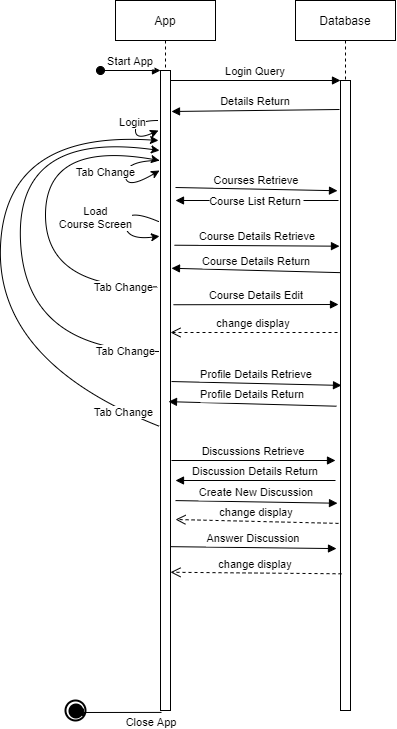

The diagram above was exported from draw.io. Its source (the exported page's mxGraphModel, read from the mxfile embedded in the PNG):
<mxGraphModel dx="766" dy="393" grid="1" gridSize="10" guides="1" tooltips="1" connect="1" arrows="1" fold="1" page="1" pageScale="1" pageWidth="850" pageHeight="1100" math="0" shadow="0">
  <root>
    <mxCell id="0" />
    <mxCell id="1" parent="0" />
    <mxCell id="3nuBFxr9cyL0pnOWT2aG-1" value="App" style="shape=umlLifeline;perimeter=lifelinePerimeter;container=1;collapsible=0;recursiveResize=0;rounded=0;shadow=0;strokeWidth=1;" parent="1" vertex="1">
      <mxGeometry x="120" y="80" width="100" height="710" as="geometry" />
    </mxCell>
    <mxCell id="3nuBFxr9cyL0pnOWT2aG-2" value="" style="points=[];perimeter=orthogonalPerimeter;rounded=0;shadow=0;strokeWidth=1;" parent="3nuBFxr9cyL0pnOWT2aG-1" vertex="1">
      <mxGeometry x="45" y="70" width="10" height="640" as="geometry" />
    </mxCell>
    <mxCell id="3nuBFxr9cyL0pnOWT2aG-3" value="Start App" style="verticalAlign=bottom;startArrow=oval;endArrow=block;startSize=8;shadow=0;strokeWidth=1;" parent="3nuBFxr9cyL0pnOWT2aG-1" target="3nuBFxr9cyL0pnOWT2aG-2" edge="1">
      <mxGeometry relative="1" as="geometry">
        <mxPoint x="-15" y="70" as="sourcePoint" />
      </mxGeometry>
    </mxCell>
    <mxCell id="uqt9SJaE5wA_kcAQtCe6-1" value="Login" style="curved=1;endArrow=classic;html=1;" parent="3nuBFxr9cyL0pnOWT2aG-1" edge="1">
      <mxGeometry x="-0.2748" y="-3" width="50" height="50" relative="1" as="geometry">
        <mxPoint x="43" y="120" as="sourcePoint" />
        <mxPoint x="43" y="130" as="targetPoint" />
        <Array as="points">
          <mxPoint x="20" y="120" />
          <mxPoint x="20" y="140" />
        </Array>
        <mxPoint as="offset" />
      </mxGeometry>
    </mxCell>
    <mxCell id="uqt9SJaE5wA_kcAQtCe6-6" value="Load&lt;br&gt;Course Screen" style="curved=1;endArrow=classic;html=1;exitX=-0.2;exitY=0.236;exitDx=0;exitDy=0;exitPerimeter=0;entryX=-0.1;entryY=0.259;entryDx=0;entryDy=0;entryPerimeter=0;" parent="3nuBFxr9cyL0pnOWT2aG-1" source="3nuBFxr9cyL0pnOWT2aG-2" target="3nuBFxr9cyL0pnOWT2aG-2" edge="1">
      <mxGeometry x="-0.1165" y="-30" width="50" height="50" relative="1" as="geometry">
        <mxPoint x="53" y="140" as="sourcePoint" />
        <mxPoint x="44" y="230" as="targetPoint" />
        <Array as="points">
          <mxPoint x="10" y="207" />
          <mxPoint x="10" y="240" />
        </Array>
        <mxPoint as="offset" />
      </mxGeometry>
    </mxCell>
    <mxCell id="uqt9SJaE5wA_kcAQtCe6-11" value="Tab Change" style="curved=1;endArrow=classic;html=1;exitX=-0.3;exitY=0.338;exitDx=0;exitDy=0;exitPerimeter=0;" parent="3nuBFxr9cyL0pnOWT2aG-1" source="3nuBFxr9cyL0pnOWT2aG-2" edge="1">
      <mxGeometry x="-0.8204" width="50" height="50" relative="1" as="geometry">
        <mxPoint x="57" y="173.83000000000004" as="sourcePoint" />
        <mxPoint x="44" y="160" as="targetPoint" />
        <Array as="points">
          <mxPoint x="-70" y="289" />
          <mxPoint x="-70" y="140" />
        </Array>
        <mxPoint as="offset" />
      </mxGeometry>
    </mxCell>
    <mxCell id="uqt9SJaE5wA_kcAQtCe6-14" value="Tab Change" style="curved=1;endArrow=classic;html=1;" parent="3nuBFxr9cyL0pnOWT2aG-1" edge="1">
      <mxGeometry x="-0.8623" width="50" height="50" relative="1" as="geometry">
        <mxPoint x="44" y="351" as="sourcePoint" />
        <mxPoint x="44" y="150" as="targetPoint" />
        <Array as="points">
          <mxPoint x="-90" y="351" />
          <mxPoint x="-100" y="130" />
        </Array>
        <mxPoint as="offset" />
      </mxGeometry>
    </mxCell>
    <mxCell id="9SaS2VXk7mVhrrSzC_0_-3" value="Tab Change" style="curved=1;endArrow=classic;html=1;exitX=-0.1;exitY=0.556;exitDx=0;exitDy=0;exitPerimeter=0;" parent="3nuBFxr9cyL0pnOWT2aG-1" source="3nuBFxr9cyL0pnOWT2aG-2" edge="1">
      <mxGeometry x="-0.8623" width="50" height="50" relative="1" as="geometry">
        <mxPoint x="54" y="361" as="sourcePoint" />
        <mxPoint x="43" y="140" as="targetPoint" />
        <Array as="points">
          <mxPoint x="-120" y="361" />
          <mxPoint x="-110" y="130" />
        </Array>
        <mxPoint as="offset" />
      </mxGeometry>
    </mxCell>
    <mxCell id="3nuBFxr9cyL0pnOWT2aG-5" value="Database" style="shape=umlLifeline;perimeter=lifelinePerimeter;container=1;collapsible=0;recursiveResize=0;rounded=0;shadow=0;strokeWidth=1;" parent="1" vertex="1">
      <mxGeometry x="300" y="80" width="100" height="710" as="geometry" />
    </mxCell>
    <mxCell id="3nuBFxr9cyL0pnOWT2aG-6" value="" style="points=[];perimeter=orthogonalPerimeter;rounded=0;shadow=0;strokeWidth=1;" parent="3nuBFxr9cyL0pnOWT2aG-5" vertex="1">
      <mxGeometry x="45" y="80" width="10" height="630" as="geometry" />
    </mxCell>
    <mxCell id="3nuBFxr9cyL0pnOWT2aG-8" value="Login Query" style="verticalAlign=bottom;endArrow=block;entryX=0;entryY=0;shadow=0;strokeWidth=1;" parent="1" source="3nuBFxr9cyL0pnOWT2aG-2" target="3nuBFxr9cyL0pnOWT2aG-6" edge="1">
      <mxGeometry relative="1" as="geometry">
        <mxPoint x="275" y="160" as="sourcePoint" />
      </mxGeometry>
    </mxCell>
    <mxCell id="3nuBFxr9cyL0pnOWT2aG-9" value="Details Return" style="verticalAlign=bottom;endArrow=block;shadow=0;strokeWidth=1;" parent="1" edge="1">
      <mxGeometry relative="1" as="geometry">
        <mxPoint x="344" y="189" as="sourcePoint" />
        <mxPoint x="176" y="191" as="targetPoint" />
      </mxGeometry>
    </mxCell>
    <mxCell id="uqt9SJaE5wA_kcAQtCe6-2" value="Courses Retrieve" style="verticalAlign=bottom;endArrow=block;shadow=0;strokeWidth=1;entryX=-0.3;entryY=0.175;entryDx=0;entryDy=0;entryPerimeter=0;" parent="1" target="3nuBFxr9cyL0pnOWT2aG-6" edge="1">
      <mxGeometry relative="1" as="geometry">
        <mxPoint x="180" y="267" as="sourcePoint" />
        <mxPoint x="342" y="244" as="targetPoint" />
        <Array as="points" />
      </mxGeometry>
    </mxCell>
    <mxCell id="uqt9SJaE5wA_kcAQtCe6-4" value="Course List Return" style="verticalAlign=bottom;endArrow=block;shadow=0;strokeWidth=1;" parent="1" edge="1">
      <mxGeometry x="0.0184" y="10" relative="1" as="geometry">
        <mxPoint x="343" y="280" as="sourcePoint" />
        <mxPoint x="180" y="280" as="targetPoint" />
        <mxPoint as="offset" />
      </mxGeometry>
    </mxCell>
    <mxCell id="uqt9SJaE5wA_kcAQtCe6-5" value="Tab Change" style="curved=1;endArrow=classic;html=1;" parent="1" edge="1">
      <mxGeometry x="-0.1149" y="-20" width="50" height="50" relative="1" as="geometry">
        <mxPoint x="164" y="240" as="sourcePoint" />
        <mxPoint x="164" y="250" as="targetPoint" />
        <Array as="points">
          <mxPoint x="130" y="240" />
          <mxPoint x="130" y="270" />
        </Array>
        <mxPoint as="offset" />
      </mxGeometry>
    </mxCell>
    <mxCell id="uqt9SJaE5wA_kcAQtCe6-7" value="Course Details Retrieve" style="verticalAlign=bottom;endArrow=block;shadow=0;strokeWidth=1;exitX=1.4;exitY=0.273;exitDx=0;exitDy=0;exitPerimeter=0;entryX=-0.1;entryY=0.263;entryDx=0;entryDy=0;entryPerimeter=0;" parent="1" source="3nuBFxr9cyL0pnOWT2aG-2" target="3nuBFxr9cyL0pnOWT2aG-6" edge="1">
      <mxGeometry relative="1" as="geometry">
        <mxPoint x="190" y="277" as="sourcePoint" />
        <mxPoint x="340" y="330" as="targetPoint" />
        <Array as="points" />
      </mxGeometry>
    </mxCell>
    <mxCell id="uqt9SJaE5wA_kcAQtCe6-8" value="Course Details Return" style="verticalAlign=bottom;endArrow=block;shadow=0;strokeWidth=1;entryX=1.1;entryY=0.309;entryDx=0;entryDy=0;entryPerimeter=0;exitX=0;exitY=0.305;exitDx=0;exitDy=0;exitPerimeter=0;" parent="1" source="3nuBFxr9cyL0pnOWT2aG-6" target="3nuBFxr9cyL0pnOWT2aG-2" edge="1">
      <mxGeometry x="-0.0058" relative="1" as="geometry">
        <mxPoint x="353" y="310" as="sourcePoint" />
        <mxPoint x="180" y="380" as="targetPoint" />
        <mxPoint as="offset" />
      </mxGeometry>
    </mxCell>
    <mxCell id="uqt9SJaE5wA_kcAQtCe6-12" value="Course Details Edit" style="verticalAlign=bottom;endArrow=block;shadow=0;strokeWidth=1;exitX=1.3;exitY=0.366;exitDx=0;exitDy=0;exitPerimeter=0;" parent="1" source="3nuBFxr9cyL0pnOWT2aG-2" edge="1">
      <mxGeometry relative="1" as="geometry">
        <mxPoint x="186" y="334.96000000000004" as="sourcePoint" />
        <mxPoint x="343" y="384" as="targetPoint" />
        <Array as="points" />
      </mxGeometry>
    </mxCell>
    <mxCell id="uqt9SJaE5wA_kcAQtCe6-13" value="change display" style="verticalAlign=bottom;endArrow=open;dashed=1;endSize=8;shadow=0;strokeWidth=1;" parent="1" edge="1">
      <mxGeometry relative="1" as="geometry">
        <mxPoint x="175" y="412" as="targetPoint" />
        <mxPoint x="342" y="412" as="sourcePoint" />
      </mxGeometry>
    </mxCell>
    <mxCell id="uqt9SJaE5wA_kcAQtCe6-16" value="Close App" style="verticalAlign=bottom;endArrow=block;shadow=0;strokeWidth=1;exitX=0.1;exitY=1.003;exitDx=0;exitDy=0;exitPerimeter=0;" parent="1" source="3nuBFxr9cyL0pnOWT2aG-2" edge="1">
      <mxGeometry x="-0.7586" y="19" relative="1" as="geometry">
        <mxPoint x="354" y="199" as="sourcePoint" />
        <mxPoint x="80" y="792" as="targetPoint" />
        <mxPoint as="offset" />
      </mxGeometry>
    </mxCell>
    <mxCell id="uqt9SJaE5wA_kcAQtCe6-18" value="" style="strokeWidth=2;html=1;shape=mxgraph.flowchart.start_2;whiteSpace=wrap;fillColor=none;" parent="1" vertex="1">
      <mxGeometry x="70" y="780" width="20" height="20" as="geometry" />
    </mxCell>
    <mxCell id="uqt9SJaE5wA_kcAQtCe6-19" value="" style="strokeWidth=2;html=1;shape=mxgraph.flowchart.start_2;whiteSpace=wrap;fillColor=#000000;" parent="1" vertex="1">
      <mxGeometry x="74" y="784" width="13" height="13" as="geometry" />
    </mxCell>
    <mxCell id="9SaS2VXk7mVhrrSzC_0_-1" value="Profile Details Retrieve" style="verticalAlign=bottom;endArrow=block;shadow=0;strokeWidth=1;exitX=1.1;exitY=0.486;exitDx=0;exitDy=0;exitPerimeter=0;entryX=0.1;entryY=0.484;entryDx=0;entryDy=0;entryPerimeter=0;" parent="1" source="3nuBFxr9cyL0pnOWT2aG-2" target="3nuBFxr9cyL0pnOWT2aG-6" edge="1">
      <mxGeometry relative="1" as="geometry">
        <mxPoint x="189" y="334.72" as="sourcePoint" />
        <mxPoint x="354" y="335.69000000000005" as="targetPoint" />
        <Array as="points" />
      </mxGeometry>
    </mxCell>
    <mxCell id="9SaS2VXk7mVhrrSzC_0_-2" value="Profile Details Return" style="verticalAlign=bottom;endArrow=block;shadow=0;strokeWidth=1;exitX=-0.4;exitY=0.517;exitDx=0;exitDy=0;exitPerimeter=0;entryX=0.53;entryY=0.565;entryDx=0;entryDy=0;entryPerimeter=0;" parent="1" source="3nuBFxr9cyL0pnOWT2aG-6" target="3nuBFxr9cyL0pnOWT2aG-1" edge="1">
      <mxGeometry x="-0.0058" relative="1" as="geometry">
        <mxPoint x="355" y="362.15" as="sourcePoint" />
        <mxPoint x="180" y="490" as="targetPoint" />
        <mxPoint as="offset" />
      </mxGeometry>
    </mxCell>
    <mxCell id="9SaS2VXk7mVhrrSzC_0_-4" value="Discussions Retrieve" style="verticalAlign=bottom;endArrow=block;shadow=0;strokeWidth=1;" parent="1" edge="1">
      <mxGeometry relative="1" as="geometry">
        <mxPoint x="176" y="540" as="sourcePoint" />
        <mxPoint x="340" y="540" as="targetPoint" />
        <Array as="points" />
      </mxGeometry>
    </mxCell>
    <mxCell id="9SaS2VXk7mVhrrSzC_0_-6" value="Discussion Details Return" style="verticalAlign=bottom;endArrow=block;shadow=0;strokeWidth=1;" parent="1" edge="1">
      <mxGeometry x="-0.0058" relative="1" as="geometry">
        <mxPoint x="340" y="560" as="sourcePoint" />
        <mxPoint x="180" y="560" as="targetPoint" />
        <mxPoint as="offset" />
      </mxGeometry>
    </mxCell>
    <mxCell id="9SaS2VXk7mVhrrSzC_0_-7" value="Create New Discussion" style="verticalAlign=bottom;endArrow=block;shadow=0;strokeWidth=1;exitX=1.5;exitY=0.672;exitDx=0;exitDy=0;exitPerimeter=0;entryX=-0.3;entryY=0.671;entryDx=0;entryDy=0;entryPerimeter=0;" parent="1" source="3nuBFxr9cyL0pnOWT2aG-2" target="3nuBFxr9cyL0pnOWT2aG-6" edge="1">
      <mxGeometry relative="1" as="geometry">
        <mxPoint x="186" y="550" as="sourcePoint" />
        <mxPoint x="350" y="550" as="targetPoint" />
        <Array as="points" />
      </mxGeometry>
    </mxCell>
    <mxCell id="9SaS2VXk7mVhrrSzC_0_-8" value="Answer Discussion" style="verticalAlign=bottom;endArrow=block;shadow=0;strokeWidth=1;exitX=1;exitY=0.744;exitDx=0;exitDy=0;exitPerimeter=0;entryX=-0.4;entryY=0.743;entryDx=0;entryDy=0;entryPerimeter=0;" parent="1" source="3nuBFxr9cyL0pnOWT2aG-2" target="3nuBFxr9cyL0pnOWT2aG-6" edge="1">
      <mxGeometry relative="1" as="geometry">
        <mxPoint x="190" y="590.0799999999999" as="sourcePoint" />
        <mxPoint x="352" y="592.73" as="targetPoint" />
        <Array as="points" />
      </mxGeometry>
    </mxCell>
    <mxCell id="9SaS2VXk7mVhrrSzC_0_-9" value="change display" style="verticalAlign=bottom;endArrow=open;dashed=1;endSize=8;shadow=0;strokeWidth=1;exitX=-0.2;exitY=0.703;exitDx=0;exitDy=0;exitPerimeter=0;" parent="1" source="3nuBFxr9cyL0pnOWT2aG-6" edge="1">
      <mxGeometry relative="1" as="geometry">
        <mxPoint x="180" y="599" as="targetPoint" />
        <mxPoint x="352" y="422" as="sourcePoint" />
      </mxGeometry>
    </mxCell>
    <mxCell id="9SaS2VXk7mVhrrSzC_0_-10" value="change display" style="verticalAlign=bottom;endArrow=open;dashed=1;endSize=8;shadow=0;strokeWidth=1;entryX=1;entryY=0.784;entryDx=0;entryDy=0;entryPerimeter=0;exitX=0.1;exitY=0.783;exitDx=0;exitDy=0;exitPerimeter=0;" parent="1" source="3nuBFxr9cyL0pnOWT2aG-6" target="3nuBFxr9cyL0pnOWT2aG-2" edge="1">
      <mxGeometry relative="1" as="geometry">
        <mxPoint x="190" y="609.9200000000001" as="targetPoint" />
        <mxPoint x="353" y="612.8899999999999" as="sourcePoint" />
      </mxGeometry>
    </mxCell>
  </root>
</mxGraphModel>